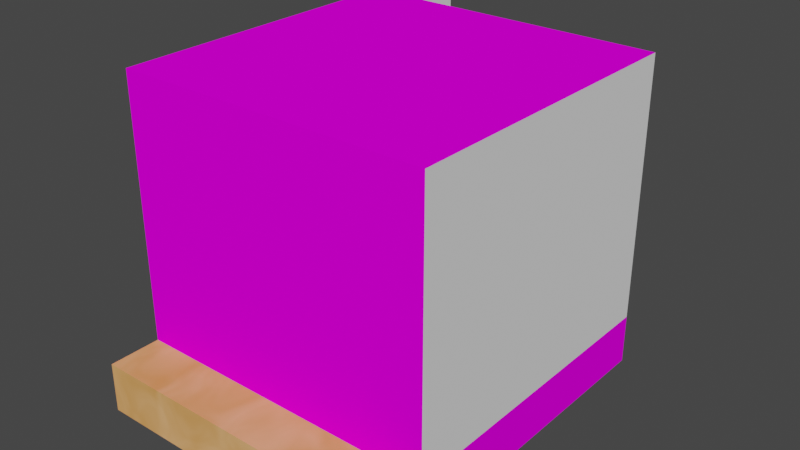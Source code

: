 # Source: test.blend  (saved by Blender 2.93.21; exported with 4.5.12 LTS)
import bpy
from mathutils import Matrix  # noqa: F401  (used for matrix-valued properties, if any)

bpy.ops.wm.read_factory_settings(use_empty=True)
scene = bpy.context.scene
scene.name = 'Scene'

# ---- collections
col_collection = bpy.data.collections.new('Collection'); scene.collection.children.link(col_collection)

# ---- images (referenced by path relative to the original .blend; pixels are not part of the script)
import os
ASSET_DIR = os.environ.get("B2B_ASSET_DIR", "")  # directory of the original .blend (textures are referenced by path, not embedded)
HERE = os.path.dirname(os.path.abspath(__file__))  # packed textures are extracted next to this script under _unpacked/

def load_image(name, relpath, width, height, colorspace="sRGB"):
    """Load a texture the original file referenced (path relative to the .blend, or extracted next to this script)."""
    p = next((c for c in (os.path.join(HERE, relpath), os.path.join(ASSET_DIR, relpath)) if relpath and os.path.exists(c)), "")
    if p:
        img = bpy.data.images.load(p, check_existing=True)
        img.name = name
    else:  # same state as the original file: an image datablock whose file is absent (Cycles renders it pink)
        img = bpy.data.images.new(name, width, height)
        img.source = "FILE"
        img.filepath = "//" + (relpath or name)
    img.colorspace_settings.name = colorspace
    return img
img_wallillusiointest2_png_002 = load_image('WallIllusioinTest2.PNG.002', 'WallIllusioinTest2.PNG', 1024, 1024, 'sRGB')

# ---- materials (node trees are filled in below, after node groups)
mat_material_001 = bpy.data.materials.new('Material.001')
mat_material_001.use_transparent_shadow = False
mat_material_001.diffuse_color = (0.003347, 0.04519, 0.06848, 1.0)
mat_material_001.specular_intensity = 0.0
mat_white = bpy.data.materials.new('white')
mat_white.use_transparent_shadow = False
mat_white.roughness = 0.5
mat_white.specular_intensity = 0.0
mat_wood = bpy.data.materials.new('Wood')
mat_wood.use_transparent_shadow = False
mat_wood.roughness = 0.5
mat_wood.specular_intensity = 0.0

# ---- material node trees
mat_material_001.use_nodes = True; mat_material_001.node_tree.nodes.clear()
_N = mat_material_001.node_tree.nodes; _L = mat_material_001.node_tree.links
n0 = _N.new('ShaderNodeBsdfPrincipled'); n0.name = 'Principled BSDF'; n0.location = (10, 300)
n0.distribution = 'GGX'
n0.subsurface_method = 'BURLEY'
n0.inputs[2].default_value = 0.4
n0.inputs[3].default_value = 1.45
n0.inputs[13].default_value = 0.0
n0.inputs[27].default_value = (0.0, 0.0, 0.0, 1.0)
n0.inputs[28].default_value = 1.0
n1 = _N.new('ShaderNodeOutputMaterial'); n1.name = 'Material Output'; n1.location = (300, 300)
n2 = _N.new('ShaderNodeTexImage'); n2.name = 'Image Texture'; n2.location = (-280, 275)
n2.image = img_wallillusiointest2_png_002
n3 = _N.new('ShaderNodeUVMap'); n3.name = 'UV Map'; n3.location = (-941, 216)
n3.uv_map = 'UVMap'
_L.new(n0.outputs[0], n1.inputs[0])
_L.new(n2.outputs[0], n0.inputs[0])
_L.new(n3.outputs[0], n2.inputs[0])
n1.is_active_output = True
mat_white.use_nodes = True; mat_white.node_tree.nodes.clear()
_N = mat_white.node_tree.nodes; _L = mat_white.node_tree.links
n0 = _N.new('ShaderNodeBsdfPrincipled'); n0.name = 'Principled BSDF'; n0.location = (10, 300)
n0.distribution = 'GGX'
n0.subsurface_method = 'BURLEY'
n0.inputs[3].default_value = 1.45
n0.inputs[13].default_value = 0.0
n0.inputs[27].default_value = (0.0, 0.0, 0.0, 1.0)
n0.inputs[28].default_value = 1.0
n1 = _N.new('ShaderNodeOutputMaterial'); n1.name = 'Material Output'; n1.location = (300, 300)
n2 = _N.new('ShaderNodeNormalMap'); n2.name = 'Normal Map'; n2.location = (-300, -300)
n2.label = 'Normal/Map'
n2.inputs[0].default_value = 0.0
_L.new(n0.outputs[0], n1.inputs[0])
_L.new(n2.outputs[0], n0.inputs[5])
n1.is_active_output = True
mat_wood.use_nodes = True; mat_wood.node_tree.nodes.clear()
_N = mat_wood.node_tree.nodes; _L = mat_wood.node_tree.links
n0 = _N.new('ShaderNodeBsdfPrincipled'); n0.name = 'Principled BSDF'; n0.location = (10, 300)
n0.distribution = 'GGX'
n0.subsurface_method = 'BURLEY'
n0.inputs[3].default_value = 1.45
n0.inputs[13].default_value = 0.0
n0.inputs[27].default_value = (0.0, 0.0, 0.0, 1.0)
n0.inputs[28].default_value = 1.0
n1 = _N.new('ShaderNodeOutputMaterial'); n1.name = 'Material Output'; n1.location = (300, 300)
n2 = _N.new('ShaderNodeMapping'); n2.name = 'Mapping'; n2.location = (-749, 236)
n3 = _N.new('ShaderNodeTexNoise'); n3.name = 'Noise Texture'; n3.location = (-539, 240)
n3.inputs[2].default_value = 7.4
n3.inputs[8].default_value = 0.9
n4 = _N.new('ShaderNodeValToRGB'); n4.name = 'ColorRamp'; n4.location = (-321, 239)
while len(n4.color_ramp.elements) > 1: n4.color_ramp.elements.remove(n4.color_ramp.elements[-1])
n4.color_ramp.elements[0].position = 0.0; n4.color_ramp.elements[0].color = (0.6667, 0.2721, 0.04932, 1.0)
_e = n4.color_ramp.elements.new(1.0); _e.color = (1.0, 0.5278, 0.2485, 1.0)
n5 = _N.new('ShaderNodeTexCoord'); n5.name = 'Texture Coordinate'; n5.location = (-977, 250)
_L.new(n0.outputs[0], n1.inputs[0])
_L.new(n3.outputs[0], n4.inputs[0])
_L.new(n2.outputs[0], n3.inputs[0])
_L.new(n4.outputs[0], n0.inputs[0])
_L.new(n5.outputs[0], n2.inputs[0])
n1.is_active_output = True

# ---- world
world_world = bpy.data.worlds.new('World'); scene.world = world_world
world_world.use_nodes = True; world_world.node_tree.nodes.clear()
_N = world_world.node_tree.nodes; _L = world_world.node_tree.links
n0 = _N.new('ShaderNodeOutputWorld'); n0.name = 'World Output'; n0.location = (300, 300)
n1 = _N.new('ShaderNodeBackground'); n1.name = 'Background'; n1.location = (10, 300)
n1.inputs[0].default_value = (0.05088, 0.05088, 0.05088, 1.0)
_L.new(n1.outputs[0], n0.inputs[0])
n0.is_active_output = True
world_world.color = (0.05088, 0.05088, 0.05088)
world_world.use_sun_shadow = False
world_world.sun_shadow_jitter_overblur = 0.0

# ---- meshes
me_cube_005 = bpy.data.meshes.new('Cube.005')
me_cube_005.from_pydata([(-1.0, -1.0, -1.0), (-1.0, -1.0, 1.0), (-1.0, 1.0, -1.0), (-1.0, 1.0, 1.0), (1.0, -1.0, -1.0), (1.0, -1.0, 1.0), (1.0, 1.0, -1.0), (1.0, 1.0, 1.0), (-1.0, -1.0, -0.6818), (-1.0, 1.0, -0.6818), (1.0, 1.0, -0.6818), (1.0, -1.0, -0.6818), (-0.7069, 1.0, -1.0), (-0.7069, 1.0, 1.0), (-0.7069, -1.0, -1.0), (-0.7069, -1.0, 1.0), (-0.7069, -1.0, -0.6818), (-0.7069, 1.0, -0.6818), (-1.0, 1.405, -0.6818), (-1.0, 1.405, -1.0), (-0.7069, 1.405, -1.0), (-1.0, 1.405, 1.0), (-0.7069, 1.405, 1.0), (-0.7069, 1.405, -0.6818), (-0.4267, 1.0, -1.0), (-0.4267, 1.405, -1.0), (-0.4267, 1.0, -0.6818), (-0.4267, 1.405, -0.6818), (1.0, -1.334, -0.6818), (1.0, -1.334, -1.0), (-0.7069, -1.334, -1.0), (-1.0, -1.334, -1.0), (-1.0, -1.334, -0.6818), (-0.7069, -1.334, -0.6818)], [], [(8, 1, 3, 9), (17, 13, 7, 10), (10, 7, 5, 11), (16, 15, 1, 8), (12, 6, 4, 14), (13, 3, 1, 15), (0, 14, 30, 31), (6, 10, 11, 4), (12, 17, 10, 6), (0, 8, 9, 2), (12, 2, 19, 20), (11, 16, 33, 28), (7, 13, 15, 5), (2, 12, 14, 0), (11, 5, 15, 16), (17, 12, 24, 26), (19, 18, 23, 20), (18, 21, 22, 23), (9, 3, 21, 18), (13, 17, 23, 22), (2, 9, 18, 19), (3, 13, 22, 21), (26, 24, 25, 27), (20, 23, 27, 25), (12, 20, 25, 24), (23, 17, 26, 27), (30, 33, 32, 31), (29, 28, 33, 30), (4, 11, 28, 29), (16, 8, 32, 33), (8, 0, 31, 32), (14, 4, 29, 30)])
me_cube_005.polygons.foreach_set('material_index', [0, 1, 1, 0, 0, 0, 2, 0, 0, 2, 0, 2, 0, 2, 0, 0, 0, 1, 0, 1, 0, 0, 0, 0, 0, 0, 2, 2, 2, 2, 2, 2])
_uv = me_cube_005.uv_layers.new(name='UVMap')
_uv.uv.foreach_set('vector', [0.7649, 0.2969, 0.7732, 0.2969, 0.7732, 0.3067, 0.7649, 0.3067, 0.4148, 0.2866, 0.625, 0.2866, 0.625, 0.5, 0.4148, 0.5, 0.4148, 0.5, 0.625, 0.5, 0.625, 0.75, 0.4148, 0.75, 0.8031, 0.3956, 0.7921, 0.3956, 0.7921, 0.3937, 0.8031, 0.3937, 0.7048, 0.369, 0.7431, 0.369, 0.7431, 0.4139, 0.7048, 0.4139, 0.8292, 0.3897, 0.8297, 0.3897, 0.8297, 0.3932, 0.8292, 0.3932, 0.125, 0.75, 0.1616, 0.75, 0.1616, 0.75, 0.125, 0.75, 0.7474, 0.3962, 0.7459, 0.3962, 0.7459, 0.3867, 0.7474, 0.3867, 0.7459, 0.3422, 0.7474, 0.3422, 0.7474, 0.3501, 0.7459, 0.3501, 0.375, 0.0, 0.4148, 0.0, 0.4148, 0.25, 0.375, 0.25, 0.7048, 0.369, 0.6983, 0.369, 0.6983, 0.369, 0.7048, 0.369, 0.4148, 0.75, 0.4148, 0.9634, 0.4148, 0.9634, 0.4148, 0.75, 0.805, 0.3891, 0.809, 0.3891, 0.809, 0.3938, 0.805, 0.3938, 0.125, 0.5, 0.1616, 0.5, 0.1616, 0.75, 0.125, 0.75, 0.7654, 0.4293, 0.7727, 0.4293, 0.7727, 0.4367, 0.7654, 0.4367, 0.7488, 0.3346, 0.7445, 0.3346, 0.7445, 0.3346, 0.7488, 0.3346, 0.7445, 0.3306, 0.7488, 0.3306, 0.7488, 0.3346, 0.7445, 0.3346, 0.4148, 0.25, 0.625, 0.25, 0.625, 0.2866, 0.4148, 0.2866, 0.2212, 0.6886, 0.78, 0.4116, 0.78, 0.4116, 0.7854, 0.1197, 0.625, 0.2866, 0.4148, 0.2866, 0.4148, 0.2866, 0.625, 0.2866, 0.7864, 0.06443, 0.2212, 0.6886, 0.7854, 0.1197, 0.7864, 0.06443, 0.8327, 0.369, 0.8262, 0.369, 0.8262, 0.369, 0.8327, 0.369, 0.7488, 0.3346, 0.7445, 0.3346, 0.7445, 0.3346, 0.7488, 0.3346, 0.7445, 0.3346, 0.7488, 0.3346, 0.7488, 0.3346, 0.7445, 0.3346, 0.7048, 0.369, 0.7048, 0.369, 0.7048, 0.369, 0.7048, 0.369, 0.7502, 0.3308, 0.7502, 0.3308, 0.7502, 0.3308, 0.7502, 0.3308, 0.375, 0.9634, 0.4148, 0.9634, 0.4148, 1.0, 0.375, 1.0, 0.375, 0.75, 0.4148, 0.75, 0.4148, 0.9634, 0.375, 0.9634, 0.375, 0.75, 0.4148, 0.75, 0.4148, 0.75, 0.375, 0.75, 0.4148, 0.9634, 0.4148, 1.0, 0.4148, 1.0, 0.4148, 0.9634, 0.4148, 0.0, 0.375, 0.0, 0.375, 0.0, 0.4148, 0.0, 0.1616, 0.75, 0.375, 0.75, 0.375, 0.75, 0.1616, 0.75])
me_cube_005.materials.append(mat_material_001)
me_cube_005.materials.append(mat_white)
me_cube_005.materials.append(mat_wood)
me_cube_005.use_remesh_fix_poles = True
me_cube_005.use_remesh_preserve_attributes = False
me_cube_005.update()

# ---- objects
ob_cube = bpy.data.objects.new('Cube', me_cube_005)

# ---- transforms, parenting, visibility, modifiers, constraints
ob_cube.location = (0.0, 0.0, 0.0)

# ---- collection membership
col_collection.objects.link(ob_cube)

# ---- scene / render settings (as saved in the file)
scene.frame_start = 1; scene.frame_end = 250; scene.frame_set(1)
scene.render.engine = 'BLENDER_EEVEE_NEXT'
scene.cycles.use_denoising = False
scene.cycles.samples = 128
scene.cycles.sampling_pattern = 'TABULATED_SOBOL'
scene.cycles.use_adaptive_sampling = False
scene.cycles.use_light_tree = False
scene.view_settings.view_transform = 'Filmic'
bpy.context.view_layer.update()

# ---- added for rendering (the .blend has no active camera and no usable light): camera, sun
cam_auto = bpy.data.cameras.new('AutoCamera')
cam_auto.lens = 50.0
cam_auto.sensor_width = 36.0
cam_auto.clip_end = 1000.0
ob_auto_camera = bpy.data.objects.new('AutoCamera', cam_auto)
scene.collection.objects.link(ob_auto_camera)
ob_auto_camera.location = (3.64271, -4.33606, 2.91417)
ob_auto_camera.rotation_euler = (1.09748, -7.21219e-08, 0.694738)
scene.camera = ob_auto_camera
light_auto_sun = bpy.data.lights.new('AutoSun', 'SUN')
light_auto_sun.energy = 3.0
light_auto_sun.angle = 0.0523599
ob_auto_sun = bpy.data.objects.new('AutoSun', light_auto_sun)
scene.collection.objects.link(ob_auto_sun)
ob_auto_sun.rotation_euler = (0.872665, 0.174533, 0.523599)
bpy.context.view_layer.update()
